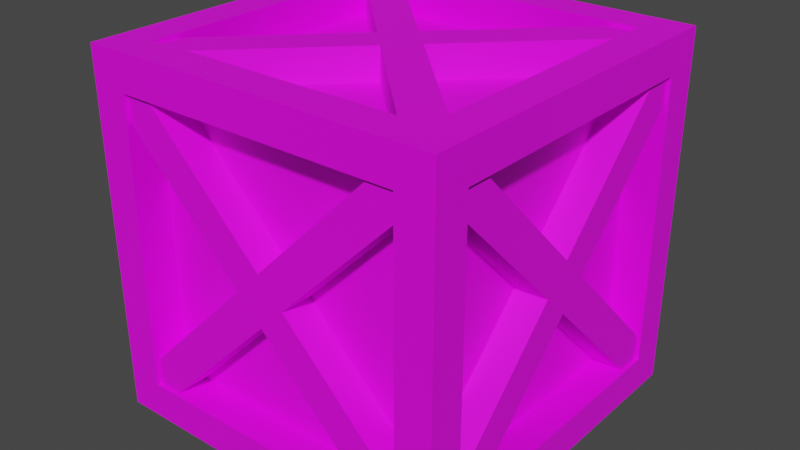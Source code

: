# Source: Crate_0.blend  (saved by Blender 3.3.6; exported with 4.5.12 LTS)
import bpy
from mathutils import Matrix  # noqa: F401  (used for matrix-valued properties, if any)

bpy.ops.wm.read_factory_settings(use_empty=True)
scene = bpy.context.scene
scene.name = 'Scene'

# ---- collections
col_collection = bpy.data.collections.new('Collection'); scene.collection.children.link(col_collection)

# ---- images (referenced by path relative to the original .blend; pixels are not part of the script)
import os
ASSET_DIR = os.environ.get("B2B_ASSET_DIR", "")  # directory of the original .blend (textures are referenced by path, not embedded)
HERE = os.path.dirname(os.path.abspath(__file__))  # packed textures are extracted next to this script under _unpacked/

def load_image(name, relpath, width, height, colorspace="sRGB"):
    """Load a texture the original file referenced (path relative to the .blend, or extracted next to this script)."""
    p = next((c for c in (os.path.join(HERE, relpath), os.path.join(ASSET_DIR, relpath)) if relpath and os.path.exists(c)), "")
    if p:
        img = bpy.data.images.load(p, check_existing=True)
        img.name = name
    else:  # same state as the original file: an image datablock whose file is absent (Cycles renders it pink)
        img = bpy.data.images.new(name, width, height)
        img.source = "FILE"
        img.filepath = "//" + (relpath or name)
    img.colorspace_settings.name = colorspace
    return img
img_crate_0_png = load_image('Crate_0.png', 'Crate_0.png', 1024, 1024, 'sRGB')

# ---- materials (node trees are filled in below, after node groups)
mat_material_001 = bpy.data.materials.new('Material.001')

# ---- material node trees
mat_material_001.use_nodes = True; mat_material_001.node_tree.nodes.clear()
_N = mat_material_001.node_tree.nodes; _L = mat_material_001.node_tree.links
n0 = _N.new('ShaderNodeBsdfPrincipled'); n0.name = 'Principled BSDF'; n0.location = (10, 300)
n0.distribution = 'GGX'
n0.subsurface_method = 'RANDOM_WALK_SKIN'
n0.inputs[3].default_value = 1.45
n0.inputs[27].default_value = (0.0, 0.0, 0.0, 1.0)
n0.inputs[28].default_value = 1.0
n1 = _N.new('ShaderNodeOutputMaterial'); n1.name = 'Material Output'; n1.location = (300, 300)
n2 = _N.new('ShaderNodeTexImage'); n2.name = 'Image Texture'; n2.location = (-364, 110)
n2.image = img_crate_0_png
_L.new(n0.outputs[0], n1.inputs[0])
_L.new(n2.outputs[0], n0.inputs[0])
n1.is_active_output = True

# ---- world
world_world = bpy.data.worlds.new('World'); scene.world = world_world
world_world.use_nodes = True; world_world.node_tree.nodes.clear()
_N = world_world.node_tree.nodes; _L = world_world.node_tree.links
n0 = _N.new('ShaderNodeOutputWorld'); n0.name = 'World Output'; n0.location = (300, 300)
n1 = _N.new('ShaderNodeBackground'); n1.name = 'Background'; n1.location = (10, 300)
n1.inputs[0].default_value = (0.05088, 0.05088, 0.05088, 1.0)
_L.new(n1.outputs[0], n0.inputs[0])
n0.is_active_output = True
world_world.color = (0.05088, 0.05088, 0.05088)
world_world.use_sun_shadow = False
world_world.sun_shadow_jitter_overblur = 0.0

# ---- meshes
me_cube_001 = bpy.data.meshes.new('Cube.001')
me_cube_001.from_pydata([(-1.25, -1.25, -1.25), (-1.25, -1.25, 1.25), (-1.25, 1.25, -1.25), (-1.25, 1.25, 1.25), (1.25, -1.25, -1.25), (1.25, -1.25, 1.25), (1.25, 1.25, -1.25), (1.25, 1.25, 1.25), (-1.25, 1.0, -1.25), (-1.25, 1.0, 1.25), (1.25, 1.0, -1.25), (1.25, 1.0, 1.25), (-1.25, -1.0, -1.25), (1.25, -1.0, 1.25), (-1.25, -1.0, 1.25), (1.25, -1.0, -1.25), (-1.25, -1.25, 1.0), (-1.25, 1.25, 1.0), (1.25, 1.25, 1.0), (1.25, -1.25, 1.0), (1.25, 1.0, 1.0), (-1.25, 1.0, 1.0), (-1.25, -1.0, 1.0), (1.25, -1.0, 1.0), (-1.25, 1.25, -1.0), (1.25, 1.25, -1.0), (1.25, -1.25, -1.0), (1.25, 1.0, -1.0), (-1.25, 1.0, -1.0), (-1.25, -1.0, -1.0), (1.25, -1.0, -1.0), (-1.25, -1.25, -1.0), (1.0, 1.25, -1.25), (1.0, 1.25, 1.25), (1.0, -1.25, -1.25), (1.0, -1.25, 1.25), (1.0, 1.0, 1.25), (1.0, 1.0, -1.25), (1.0, -1.0, 1.25), (1.0, -1.0, -1.25), (1.0, -1.25, 1.0), (1.0, 1.25, 1.0), (1.0, 1.25, -1.0), (1.0, -1.25, -1.0), (-1.0, 1.25, -1.25), (-1.0, 1.0, -1.25), (-1.0, -1.0, -1.25), (-1.0, -1.25, 1.0), (-1.0, -1.25, -1.0), (-1.0, 1.25, 1.25), (-1.0, -1.25, -1.25), (-1.0, 1.0, 1.25), (-1.0, -1.0, 1.25), (-1.0, 1.25, 1.0), (-1.0, 1.25, -1.0), (1.0, -1.0, 1.0), (1.0, -1.0, -1.0), (-1.0, -1.0, 1.0), (-1.0, -1.0, -1.0), (-1.0, -1.0, 1.0), (-1.0, 1.0, 1.0), (-1.0, 1.0, -1.0), (-1.0, -1.0, -1.0), (-1.0, 1.0, 1.0), (1.0, 1.0, 1.0), (-1.0, 1.0, -1.0), (1.0, 1.0, -1.0), (1.0, 1.0, 1.0), (1.0, -1.0, 1.0), (1.0, 1.0, -1.0), (1.0, -1.0, -1.0), (-1.0, 1.0, 1.0), (1.0, 1.0, 1.0), (-1.0, -1.0, 1.0), (1.0, -1.0, 1.0), (1.0, 1.0, -1.0), (1.0, -1.0, -1.0), (-1.0, 1.0, -1.0), (-1.0, -1.0, -1.0), (-1.0, -1.25, 1.25), (-0.1768, 1.0, 0.0), (0.0, 1.0, 0.1768), (-0.1768, 1.224, 0.0), (0.0, 1.224, 0.1768), (0.0, 1.0, -0.1768), (0.1768, 1.0, 0.0), (0.0, 1.224, -0.1768), (0.1768, 1.224, 0.0), (-1.134, 1.224, 0.9571), (-1.134, 1.0, 0.9571), (-0.9571, 1.0, 1.134), (-0.9571, 1.224, 1.134), (0.9571, 1.0, 1.134), (0.9571, 1.224, 1.134), (1.134, 1.224, 0.9571), (1.134, 1.0, 0.9571), (1.134, 1.224, -0.9571), (0.9571, 1.224, -1.134), (0.9571, 1.0, -1.134), (1.134, 1.0, -0.9571), (-1.134, 1.224, -0.9571), (-1.134, 1.0, -0.9571), (-0.9571, 1.224, -1.134), (-0.9571, 1.0, -1.134), (-1.0, -0.1768, 0.0), (-1.0, 0.0, 0.1768), (-1.224, -0.1768, 0.0), (-1.224, 0.0, 0.1768), (-1.0, 0.0, -0.1768), (-1.0, 0.1768, 0.0), (-1.224, 0.0, -0.1768), (-1.224, 0.1768, 0.0), (-1.224, -1.134, 0.9571), (-1.0, -1.134, 0.9571), (-1.0, -0.9571, 1.134), (-1.224, -0.9571, 1.134), (-1.0, 0.9571, 1.134), (-1.224, 0.9571, 1.134), (-1.224, 1.134, 0.9571), (-1.0, 1.134, 0.9571), (-1.224, 1.134, -0.9571), (-1.224, 0.9571, -1.134), (-1.0, 0.9571, -1.134), (-1.0, 1.134, -0.9571), (-1.224, -1.134, -0.9571), (-1.0, -1.134, -0.9571), (-1.224, -0.9571, -1.134), (-1.0, -0.9571, -1.134), (0.1768, -1.0, 0.0), (0.0, -1.0, 0.1768), (0.1768, -1.224, 0.0), (0.0, -1.224, 0.1768), (0.0, -1.0, -0.1768), (-0.1768, -1.0, 0.0), (0.0, -1.224, -0.1768), (-0.1768, -1.224, 0.0), (1.134, -1.224, 0.9571), (1.134, -1.0, 0.9571), (0.9571, -1.0, 1.134), (0.9571, -1.224, 1.134), (-0.9571, -1.0, 1.134), (-0.9571, -1.224, 1.134), (-1.134, -1.224, 0.9571), (-1.134, -1.0, 0.9571), (-1.134, -1.224, -0.9571), (-0.9571, -1.224, -1.134), (-0.9571, -1.0, -1.134), (-1.134, -1.0, -0.9571), (1.134, -1.224, -0.9571), (1.134, -1.0, -0.9571), (0.9571, -1.224, -1.134), (0.9571, -1.0, -1.134), (1.0, 0.1768, 0.0), (1.0, 0.0, 0.1768), (1.224, 0.1768, 0.0), (1.224, 0.0, 0.1768), (1.0, 0.0, -0.1768), (1.0, -0.1768, 0.0), (1.224, 0.0, -0.1768), (1.224, -0.1768, 0.0), (1.224, 1.134, 0.9571), (1.0, 1.134, 0.9571), (1.0, 0.9571, 1.134), (1.224, 0.9571, 1.134), (1.0, -0.9571, 1.134), (1.224, -0.9571, 1.134), (1.224, -1.134, 0.9571), (1.0, -1.134, 0.9571), (1.224, -1.134, -0.9571), (1.224, -0.9571, -1.134), (1.0, -0.9571, -1.134), (1.0, -1.134, -0.9571), (1.224, 1.134, -0.9571), (1.0, 1.134, -0.9571), (1.224, 0.9571, -1.134), (1.0, 0.9571, -1.134), (0.0, 0.1768, 1.0), (-0.1768, 0.0, 1.0), (0.0, 0.1768, 1.224), (-0.1768, 0.0, 1.224), (0.1768, 0.0, 1.0), (0.0, -0.1768, 1.0), (0.1768, 0.0, 1.224), (0.0, -0.1768, 1.224), (-0.9571, 1.134, 1.224), (-0.9571, 1.134, 1.0), (-1.134, 0.9571, 1.0), (-1.134, 0.9571, 1.224), (-1.134, -0.9571, 1.0), (-1.134, -0.9571, 1.224), (-0.9571, -1.134, 1.224), (-0.9571, -1.134, 1.0), (0.9571, -1.134, 1.224), (1.134, -0.9571, 1.224), (1.134, -0.9571, 1.0), (0.9571, -1.134, 1.0), (0.9571, 1.134, 1.224), (0.9571, 1.134, 1.0), (1.134, 0.9571, 1.224), (1.134, 0.9571, 1.0), (-8.742e-08, 0.1768, -1.0), (0.1768, 0.0, -1.0), (-1.07e-07, 0.1768, -1.224), (0.1768, 0.0, -1.224), (-0.1768, 0.0, -1.0), (-8.742e-08, -0.1768, -1.0), (-0.1768, 0.0, -1.224), (-1.07e-07, -0.1768, -1.224), (0.9571, 1.134, -1.224), (0.9571, 1.134, -1.0), (1.134, 0.9571, -1.0), (1.134, 0.9571, -1.224), (1.134, -0.9571, -1.0), (1.134, -0.9571, -1.224), (0.9571, -1.134, -1.224), (0.9571, -1.134, -1.0), (-0.9571, -1.134, -1.224), (-1.134, -0.9571, -1.224), (-1.134, -0.9571, -1.0), (-0.9571, -1.134, -1.0), (-0.9571, 1.134, -1.224), (-0.9571, 1.134, -1.0), (-1.134, 0.9571, -1.224), (-1.134, 0.9571, -1.0)], [], [(21, 9, 3, 17), (41, 33, 7, 18), (23, 13, 5, 19), (47, 79, 1, 16), (39, 15, 4, 34), (52, 14, 1, 79), (49, 3, 9, 51), (32, 6, 10, 37), (18, 7, 11, 20), (22, 14, 9, 21), (16, 1, 14, 22), (51, 9, 14, 52), (37, 10, 15, 39), (20, 11, 13, 23), (23, 30, 70, 74), (21, 28, 61, 71), (8, 28, 24, 2), (32, 42, 25, 6), (15, 30, 26, 4), (50, 48, 31, 0), (6, 25, 27, 10), (12, 29, 28, 8), (0, 31, 29, 12), (10, 27, 30, 15), (4, 26, 43, 34), (54, 65, 77), (46, 45, 77, 78), (11, 36, 38, 13), (7, 33, 36, 11), (13, 38, 35, 5), (19, 5, 35, 40), (17, 3, 49, 53), (12, 46, 50, 0), (2, 44, 45, 8), (8, 45, 46, 12), (2, 24, 54, 44), (47, 48, 58, 73), (40, 55, 74), (43, 56, 76), (73, 59, 60, 71), (28, 29, 62, 61), (22, 21, 60, 59), (22, 59, 73), (53, 63, 71), (41, 42, 66, 72), (72, 67, 68, 74), (30, 27, 69, 70), (20, 23, 68, 67), (20, 67, 72), (38, 36, 72, 74), (51, 52, 73, 71), (37, 39, 76, 75), (39, 46, 78, 76), (36, 51, 71, 72), (72, 71, 73, 74), (48, 78, 58), (40, 47, 73, 74), (40, 35, 79, 47), (38, 52, 79, 35), (33, 49, 51, 36), (34, 43, 48, 50), (42, 54, 77, 75), (42, 75, 66), (45, 37, 75, 77), (77, 75, 76, 78), (53, 41, 72, 71), (48, 43, 76, 78), (52, 38, 74, 73), (53, 49, 33, 41), (46, 39, 34, 50), (44, 32, 37, 45), (44, 54, 42, 32), (41, 72, 64), (47, 73, 57), (21, 71, 60), (23, 74, 68), (31, 16, 22, 29), (25, 18, 20, 27), (48, 47, 16, 31), (30, 23, 19, 26), (42, 41, 18, 25), (28, 21, 17, 24), (26, 19, 40, 43), (24, 17, 53, 54), (78, 73, 58), (43, 40, 74, 56), (62, 73, 71, 61), (29, 22, 73, 62), (75, 72, 66), (54, 53, 71, 65), (69, 72, 74, 70), (27, 20, 72, 69), (65, 71, 77), (56, 74, 76), (77, 71, 72, 75), (74, 73, 78, 76), (83, 82, 88, 91), (82, 83, 87, 86), (111, 107, 117, 118), (107, 105, 116, 117), (86, 84, 103, 102), (87, 83, 93, 94), (110, 108, 127, 126), (81, 83, 91, 90), (82, 80, 89, 88), (109, 111, 118, 119), (85, 87, 94, 95), (83, 81, 92, 93), (106, 107, 111, 110), (106, 104, 113, 112), (84, 86, 97, 98), (87, 85, 99, 96), (86, 87, 96, 97), (105, 107, 115, 114), (107, 106, 112, 115), (82, 86, 102, 100), (80, 82, 100, 101), (108, 110, 121, 122), (111, 109, 123, 120), (110, 111, 120, 121), (106, 110, 126, 124), (104, 106, 124, 125), (135, 131, 141, 142), (131, 129, 140, 141), (134, 132, 151, 150), (133, 135, 142, 143), (130, 131, 135, 134), (130, 128, 137, 136), (129, 131, 139, 138), (131, 130, 136, 139), (132, 134, 145, 146), (135, 133, 147, 144), (134, 135, 144, 145), (130, 134, 150, 148), (128, 130, 148, 149), (159, 155, 165, 166), (155, 153, 164, 165), (158, 156, 175, 174), (157, 159, 166, 167), (154, 155, 159, 158), (154, 152, 161, 160), (153, 155, 163, 162), (155, 154, 160, 163), (156, 158, 169, 170), (159, 157, 171, 168), (158, 159, 168, 169), (154, 158, 174, 172), (152, 154, 172, 173), (183, 179, 189, 190), (179, 177, 188, 189), (182, 180, 199, 198), (181, 183, 190, 191), (178, 179, 183, 182), (178, 176, 185, 184), (177, 179, 187, 186), (179, 178, 184, 187), (180, 182, 193, 194), (183, 181, 195, 192), (182, 183, 192, 193), (178, 182, 198, 196), (176, 178, 196, 197), (207, 203, 213, 214), (203, 201, 212, 213), (206, 204, 223, 222), (205, 207, 214, 215), (202, 203, 207, 206), (202, 200, 209, 208), (201, 203, 211, 210), (203, 202, 208, 211), (204, 206, 217, 218), (207, 205, 219, 216), (206, 207, 216, 217), (202, 206, 222, 220), (200, 202, 220, 221)])
_uv = me_cube_001.uv_layers.new(name='UVMap')
_uv.uv.foreach_set('vector', [0.75, 0.4731, 0.75, 0.4731, 0.75, 0.4731, 0.75, 0.4731, 0.75, 0.4731, 0.75, 0.4731, 0.75, 0.4731, 0.75, 0.4731, 0.75, 0.4731, 0.75, 0.4731, 0.75, 0.4731, 0.75, 0.4731, 0.75, 0.4731, 0.75, 0.4731, 0.75, 0.4731, 0.75, 0.4731, 0.75, 0.4731, 0.75, 0.4731, 0.75, 0.4731, 0.75, 0.4731, 0.75, 0.4731, 0.75, 0.4731, 0.75, 0.4731, 0.75, 0.4731, 0.75, 0.4731, 0.75, 0.4731, 0.75, 0.4731, 0.75, 0.4731, 0.75, 0.4731, 0.75, 0.4731, 0.75, 0.4731, 0.75, 0.4731, 0.75, 0.4731, 0.75, 0.4731, 0.75, 0.4731, 0.75, 0.4731, 0.75, 0.4731, 0.75, 0.4731, 0.75, 0.4731, 0.75, 0.4731, 0.75, 0.4731, 0.75, 0.4731, 0.75, 0.4731, 0.75, 0.4731, 0.75, 0.4731, 0.75, 0.4731, 0.75, 0.4731, 0.75, 0.4731, 0.75, 0.4731, 0.75, 0.4731, 0.75, 0.4731, 0.75, 0.4731, 0.75, 0.4731, 0.75, 0.4731, 0.75, 0.4731, 0.75, 0.4731, 0.75, 0.4731, 0.75, 0.4731, 0.75, 0.4731, 0.75, 0.4731, 0.75, 0.4731, 0.75, 0.4731, 0.75, 0.4731, 0.75, 0.4731, 0.75, 0.4731, 0.75, 0.4731, 0.75, 0.4731, 0.75, 0.4731, 0.75, 0.4731, 0.75, 0.4731, 0.75, 0.4731, 0.75, 0.4731, 0.75, 0.4731, 0.75, 0.4731, 0.75, 0.4731, 0.75, 0.4731, 0.75, 0.4731, 0.75, 0.4731, 0.75, 0.4731, 0.75, 0.4731, 0.75, 0.4731, 0.75, 0.4731, 0.75, 0.4731, 0.75, 0.4731, 0.75, 0.4731, 0.75, 0.4731, 0.75, 0.4731, 0.75, 0.4731, 0.75, 0.4731, 0.75, 0.4731, 0.75, 0.4731, 0.75, 0.4731, 0.75, 0.4731, 0.75, 0.4731, 0.75, 0.4731, 0.75, 0.4731, 0.75, 0.4731, 0.75, 0.4731, 0.75, 0.4731, 0.75, 0.4731, 0.75, 0.4731, 0.75, 0.4731, 0.75, 0.4731, 0.75, 0.4731, 0.75, 0.4731, 0.75, 0.4731, 0.75, 0.4731, 0.75, 0.4731, 0.75, 0.4731, 0.75, 0.4731, 0.75, 0.4731, 0.75, 0.4731, 0.75, 0.4731, 0.75, 0.4731, 0.75, 0.4731, 0.75, 0.4731, 0.75, 0.4731, 0.75, 0.4731, 0.75, 0.4731, 0.75, 0.4731, 0.75, 0.4731, 0.75, 0.4731, 0.75, 0.4731, 0.75, 0.4731, 0.75, 0.4731, 0.75, 0.4731, 0.75, 0.4731, 0.75, 0.4731, 0.75, 0.4731, 0.75, 0.4731, 0.75, 0.4731, 0.75, 0.4731, 0.75, 0.4731, 0.75, 0.4731, 0.75, 0.4731, 0.75, 0.4731, 0.75, 0.4731, 0.75, 0.4731, 0.75, 0.4731, 0.75, 0.4731, 0.75, 0.4731, 0.75, 0.4731, 0.75, 0.4731, 0.75, 0.4731, 0.75, 0.4731, 0.75, 0.4731, 0.75, 0.4731, 0.75, 0.4731, 0.75, 0.4731, 0.75, 0.4731, 0.75, 0.4731, 0.75, 0.4731, 0.75, 0.4731, 0.75, 0.4731, 0.75, 0.4731, 0.75, 0.4731, 0.75, 0.4731, 0.75, 0.4731, 0.75, 0.4731, 0.75, 0.4731, 0.75, 0.4731, 0.75, 0.4731, 0.75, 0.4731, 0.75, 0.4731, 0.75, 0.4731, 0.75, 0.4731, 0.75, 0.4731, 0.75, 0.4731, 0.75, 0.4731, 0.75, 0.4731, 0.75, 0.4731, 0.75, 0.4731, 0.75, 0.4731, 0.75, 0.4731, 0.75, 0.4731, 0.75, 0.4731, 0.75, 0.4731, 0.75, 0.4731, 0.75, 0.4731, 0.75, 0.4731, 0.75, 0.4731, 0.75, 0.4731, 0.75, 0.4731, 0.75, 0.4731, 0.75, 0.4731, 0.75, 0.4731, 0.75, 0.4731, 0.75, 0.4731, 0.75, 0.4731, 0.75, 0.4731, 0.75, 0.4731, 0.75, 0.4731, 0.75, 0.4731, 0.75, 0.4731, 0.75, 0.4731, 0.75, 0.4731, 0.75, 0.4731, 0.75, 0.4731, 0.75, 0.4731, 0.75, 0.4731, 0.75, 0.4731, 0.75, 0.4731, 0.75, 0.4731, 0.75, 0.4731, 0.75, 0.4731, 0.75, 0.4731, 0.75, 0.4731, 0.75, 0.4731, 0.75, 0.4731, 0.75, 0.4731, 0.25, 0.4731, 0.25, 0.4731, 0.25, 0.4731, 0.25, 0.4731, 0.75, 0.4731, 0.75, 0.4731, 0.75, 0.4731, 0.75, 0.4731, 0.75, 0.4731, 0.75, 0.4731, 0.75, 0.4731, 0.75, 0.4731, 0.75, 0.4731, 0.75, 0.4731, 0.75, 0.4731, 0.75, 0.4731, 0.75, 0.4731, 0.75, 0.4731, 0.75, 0.4731, 0.75, 0.4731, 0.75, 0.4731, 0.75, 0.4731, 0.75, 0.4731, 0.75, 0.4731, 0.75, 0.4731, 0.75, 0.4731, 0.75, 0.4731, 0.75, 0.4731, 0.75, 0.4731, 0.75, 0.4731, 0.75, 0.4731, 0.75, 0.4731, 0.75, 0.4731, 0.75, 0.4731, 0.75, 0.4731, 0.75, 0.4731, 0.75, 0.4731, 0.75, 0.4731, 0.25, 0.4731, 0.25, 0.4731, 0.25, 0.4731, 0.25, 0.4731, 0.75, 0.4731, 0.75, 0.4731, 0.75, 0.4731, 0.75, 0.4731, 0.75, 0.4731, 0.75, 0.4731, 0.75, 0.4731, 0.75, 0.4731, 0.75, 0.4731, 0.75, 0.4731, 0.75, 0.4731, 0.75, 0.4731, 0.75, 0.4731, 0.75, 0.4731, 0.75, 0.4731, 0.75, 0.4731, 0.75, 0.4731, 0.75, 0.4731, 0.75, 0.4731, 0.75, 0.4731, 0.75, 0.4731, 0.75, 0.4731, 0.75, 0.4731, 0.75, 0.4731, 0.75, 0.4731, 0.75, 0.4731, 0.75, 0.4731, 0.75, 0.4731, 0.75, 0.4731, 0.75, 0.4731, 0.75, 0.4731, 0.75, 0.4731, 0.75, 0.4731, 0.75, 0.4731, 0.75, 0.4731, 0.75, 0.4731, 0.75, 0.4731, 0.75, 0.4731, 0.75, 0.4731, 0.75, 0.4731, 0.75, 0.4731, 0.75, 0.4731, 0.75, 0.4731, 0.75, 0.4731, 0.75, 0.4731, 0.75, 0.4731, 0.75, 0.4731, 0.75, 0.4731, 0.75, 0.4731, 0.75, 0.4731, 0.75, 0.4731, 0.75, 0.4731, 0.75, 0.4731, 0.75, 0.4731, 0.75, 0.4731, 0.75, 0.4731, 0.75, 0.4731, 0.75, 0.4731, 0.75, 0.4731, 0.75, 0.4731, 0.75, 0.4731, 0.75, 0.4731, 0.75, 0.4731, 0.75, 0.4731, 0.75, 0.4731, 0.75, 0.4731, 0.75, 0.4731, 0.75, 0.4731, 0.75, 0.4731, 0.75, 0.4731, 0.75, 0.4731, 0.75, 0.4731, 0.75, 0.4731, 0.75, 0.4731, 0.75, 0.4731, 0.75, 0.4731, 0.75, 0.4731, 0.75, 0.4731, 0.75, 0.4731, 0.25, 0.4731, 0.25, 0.4731, 0.25, 0.4731, 0.25, 0.4731, 0.75, 0.4731, 0.75, 0.4731, 0.75, 0.4731, 0.75, 0.4731, 0.75, 0.4731, 0.75, 0.4731, 0.75, 0.4731, 0.75, 0.4731, 0.75, 0.4731, 0.75, 0.4731, 0.75, 0.4731, 0.25, 0.4731, 0.25, 0.4731, 0.25, 0.4731, 0.25, 0.4731, 0.75, 0.4731, 0.75, 0.4731, 0.75, 0.4731, 0.75, 0.4731, 0.75, 0.4731, 0.75, 0.4731, 0.75, 0.4731, 0.75, 0.4731, 0.75, 0.4731, 0.75, 0.4731, 0.25, 0.4731, 0.25, 0.4731, 0.25, 0.4731, 0.25, 0.4731, 0.25, 0.4731, 0.25, 0.4731, 0.25, 0.4731, 0.25, 0.4731, 0.75, 0.4731, 0.75, 0.4731, 0.75, 0.4731, 0.75, 0.4731, 0.75, 0.4731, 0.75, 0.4731, 0.75, 0.4731, 0.75, 0.4731, 0.75, 0.4731, 0.75, 0.4731, 0.75, 0.4731, 0.75, 0.4731, 0.75, 0.4731, 0.75, 0.4731, 0.75, 0.4731, 0.75, 0.4731, 0.75, 0.4731, 0.75, 0.4731, 0.75, 0.4731, 0.75, 0.4731, 0.75, 0.4731, 0.75, 0.4731, 0.75, 0.4731, 0.75, 0.4731, 0.75, 0.4731, 0.75, 0.4731, 0.75, 0.4731, 0.75, 0.4731, 0.75, 0.4731, 0.75, 0.4731, 0.75, 0.4731, 0.75, 0.4731, 0.75, 0.4731, 0.75, 0.4731, 0.75, 0.4731, 0.75, 0.4731, 0.75, 0.4731, 0.75, 0.4731, 0.75, 0.4731, 0.75, 0.4731, 0.75, 0.4731, 0.75, 0.4731, 0.75, 0.4731, 0.75, 0.4731, 0.75, 0.4731, 0.75, 0.4731, 0.75, 0.4731, 0.75, 0.4731, 0.75, 0.4731, 0.75, 0.4731, 0.75, 0.4731, 0.75, 0.4731, 0.75, 0.4731, 0.75, 0.4731, 0.75, 0.4731, 0.75, 0.4731, 0.75, 0.4731, 0.75, 0.4731, 0.75, 0.4731, 0.75, 0.4731, 0.75, 0.4731, 0.75, 0.4731, 0.75, 0.4731, 0.75, 0.4731, 0.75, 0.4731, 0.75, 0.4731, 0.75, 0.4731, 0.75, 0.4731, 0.75, 0.4731, 0.75, 0.4731, 0.75, 0.4731, 0.75, 0.4731, 0.75, 0.4731, 0.75, 0.4731, 0.75, 0.4731, 0.75, 0.4731, 0.75, 0.4731, 0.75, 0.4731, 0.75, 0.4731, 0.75, 0.4731, 0.75, 0.4731, 0.75, 0.4731, 0.75, 0.4731, 0.75, 0.4731, 0.75, 0.4731, 0.75, 0.4731, 0.75, 0.4731, 0.75, 0.4731, 0.75, 0.4731, 0.75, 0.4731, 0.75, 0.4731, 0.75, 0.4731, 0.75, 0.4731, 0.75, 0.4731, 0.75, 0.4731, 0.75, 0.4731, 0.75, 0.4731, 0.75, 0.4731, 0.75, 0.4731, 0.75, 0.4731, 0.75, 0.4731, 0.75, 0.4731, 0.75, 0.4731, 0.75, 0.4731, 0.75, 0.4731, 0.75, 0.4731, 0.75, 0.4731, 0.75, 0.4731, 0.75, 0.4731, 0.75, 0.4731, 0.75, 0.4731, 0.75, 0.4731, 0.75, 0.4731, 0.75, 0.4731, 0.75, 0.4731, 0.75, 0.4731, 0.75, 0.4731, 0.75, 0.4731, 0.75, 0.4731, 0.75, 0.4731, 0.75, 0.4731, 0.75, 0.4731, 0.75, 0.4731, 0.75, 0.4731, 0.75, 0.4731, 0.75, 0.4731, 0.75, 0.4731, 0.75, 0.4731, 0.75, 0.4731, 0.75, 0.4731, 0.75, 0.4731, 0.75, 0.4731, 0.75, 0.4731, 0.75, 0.4731, 0.75, 0.4731, 0.75, 0.4731, 0.75, 0.4731, 0.75, 0.4731, 0.75, 0.4731, 0.75, 0.4731, 0.75, 0.4731, 0.75, 0.4731, 0.75, 0.4731, 0.75, 0.4731, 0.75, 0.4731, 0.75, 0.4731, 0.75, 0.4731, 0.75, 0.4731, 0.75, 0.4731, 0.75, 0.4731, 0.75, 0.4731, 0.75, 0.4731, 0.75, 0.4731, 0.75, 0.4731, 0.75, 0.4731, 0.75, 0.4731, 0.75, 0.4731, 0.75, 0.4731, 0.75, 0.4731, 0.75, 0.4731, 0.75, 0.4731, 0.75, 0.4731, 0.75, 0.4731, 0.75, 0.4731, 0.75, 0.4731, 0.75, 0.4731, 0.75, 0.4731, 0.75, 0.4731, 0.75, 0.4731, 0.75, 0.4731, 0.75, 0.4731, 0.75, 0.4731, 0.75, 0.4731, 0.75, 0.4731, 0.75, 0.4731, 0.75, 0.4731, 0.75, 0.4731, 0.75, 0.4731, 0.75, 0.4731, 0.75, 0.4731, 0.75, 0.4731, 0.75, 0.4731, 0.75, 0.4731, 0.75, 0.4731, 0.75, 0.4731, 0.75, 0.4731, 0.75, 0.4731, 0.75, 0.4731, 0.75, 0.4731, 0.75, 0.4731, 0.75, 0.4731, 0.75, 0.4731, 0.75, 0.4731, 0.75, 0.4731, 0.75, 0.4731, 0.75, 0.4731, 0.75, 0.4731, 0.75, 0.4731, 0.75, 0.4731, 0.75, 0.4731, 0.75, 0.4731, 0.75, 0.4731, 0.75, 0.4731, 0.75, 0.4731, 0.75, 0.4731, 0.75, 0.4731, 0.75, 0.4731, 0.75, 0.4731, 0.75, 0.4731, 0.75, 0.4731, 0.75, 0.4731, 0.75, 0.4731, 0.75, 0.4731, 0.75, 0.4731, 0.75, 0.4731, 0.75, 0.4731, 0.75, 0.4731, 0.75, 0.4731, 0.75, 0.4731, 0.75, 0.4731, 0.75, 0.4731, 0.75, 0.4731, 0.75, 0.4731, 0.75, 0.4731, 0.75, 0.4731, 0.75, 0.4731, 0.75, 0.4731, 0.75, 0.4731, 0.75, 0.4731, 0.75, 0.4731, 0.75, 0.4731, 0.75, 0.4731, 0.75, 0.4731, 0.75, 0.4731, 0.75, 0.4731, 0.75, 0.4731, 0.75, 0.4731, 0.75, 0.4731, 0.75, 0.4731, 0.75, 0.4731, 0.75, 0.4731, 0.75, 0.4731, 0.75, 0.4731, 0.75, 0.4731, 0.75, 0.4731, 0.75, 0.4731, 0.75, 0.4731, 0.75, 0.4731, 0.75, 0.4731, 0.75, 0.4731, 0.75, 0.4731, 0.75, 0.4731, 0.75, 0.4731, 0.75, 0.4731, 0.75, 0.4731, 0.75, 0.4731, 0.75, 0.4731, 0.75, 0.4731, 0.75, 0.4731, 0.75, 0.4731, 0.75, 0.4731, 0.75, 0.4731, 0.75, 0.4731, 0.75, 0.4731, 0.75, 0.4731, 0.75, 0.4731, 0.75, 0.4731, 0.75, 0.4731, 0.75, 0.4731, 0.75, 0.4731, 0.75, 0.4731, 0.75, 0.4731, 0.75, 0.4731, 0.75, 0.4731, 0.75, 0.4731, 0.75, 0.4731, 0.75, 0.4731, 0.75, 0.4731, 0.75, 0.4731, 0.75, 0.4731, 0.75, 0.4731, 0.75, 0.4731, 0.75, 0.4731, 0.75, 0.4731, 0.75, 0.4731, 0.75, 0.4731, 0.75, 0.4731, 0.75, 0.4731, 0.75, 0.4731, 0.75, 0.4731, 0.75, 0.4731, 0.75, 0.4731, 0.75, 0.4731, 0.75, 0.4731, 0.75, 0.4731, 0.75, 0.4731, 0.75, 0.4731, 0.75, 0.4731, 0.75, 0.4731, 0.75, 0.4731, 0.75, 0.4731, 0.75, 0.4731, 0.75, 0.4731, 0.75, 0.4731, 0.75, 0.4731, 0.75, 0.4731, 0.75, 0.4731, 0.75, 0.4731, 0.75, 0.4731, 0.75, 0.4731, 0.75, 0.4731, 0.75, 0.4731])
me_cube_001.materials.append(mat_material_001)
me_cube_001.update()

# ---- objects
ob_crate_0 = bpy.data.objects.new('Crate_0', me_cube_001)

# ---- transforms, parenting, visibility, modifiers, constraints
ob_crate_0.location = (0.0, 0.0, 0.0)

# ---- collection membership
col_collection.objects.link(ob_crate_0)

# ---- scene / render settings (as saved in the file)
scene.frame_start = 1; scene.frame_end = 250; scene.frame_set(1)
scene.render.engine = 'CYCLES'
scene.cycles.sampling_pattern = 'TABULATED_SOBOL'
scene.cycles.use_light_tree = False
scene.view_settings.view_transform = 'Filmic'
bpy.context.view_layer.update()

# ---- added for rendering (the .blend has no active camera and no usable light): camera, sun
cam_auto = bpy.data.cameras.new('AutoCamera')
cam_auto.lens = 50.0
cam_auto.sensor_width = 36.0
cam_auto.clip_end = 1000.0
ob_auto_camera = bpy.data.objects.new('AutoCamera', cam_auto)
scene.collection.objects.link(ob_auto_camera)
ob_auto_camera.location = (4.00634, -4.80761, 3.20507)
ob_auto_camera.rotation_euler = (1.09748, -7.21219e-08, 0.694738)
scene.camera = ob_auto_camera
light_auto_sun = bpy.data.lights.new('AutoSun', 'SUN')
light_auto_sun.energy = 3.0
light_auto_sun.angle = 0.0523599
ob_auto_sun = bpy.data.objects.new('AutoSun', light_auto_sun)
scene.collection.objects.link(ob_auto_sun)
ob_auto_sun.rotation_euler = (0.872665, 0.174533, 0.523599)
bpy.context.view_layer.update()
